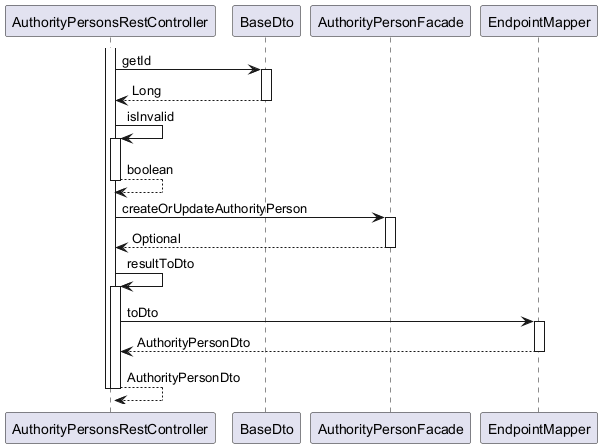

The diagram above was rendered by PlantUML. Its source (embedded in the PNG):
@startuml

participant AuthorityPersonsRestController
participant BaseDto
participant AuthorityPersonFacade
participant EndpointMapper

activate AuthorityPersonsRestController
	AuthorityPersonsRestController -> BaseDto : getId
	activate BaseDto
		BaseDto --> AuthorityPersonsRestController : Long
	deactivate BaseDto
	AuthorityPersonsRestController -> AuthorityPersonsRestController : isInvalid
	activate AuthorityPersonsRestController
		AuthorityPersonsRestController --> AuthorityPersonsRestController : boolean
	deactivate AuthorityPersonsRestController
	AuthorityPersonsRestController -> AuthorityPersonFacade : createOrUpdateAuthorityPerson
	activate AuthorityPersonFacade
		AuthorityPersonFacade --> AuthorityPersonsRestController : Optional
	deactivate AuthorityPersonFacade
	AuthorityPersonsRestController -> AuthorityPersonsRestController : resultToDto
	activate AuthorityPersonsRestController
		AuthorityPersonsRestController -> EndpointMapper : toDto
		activate EndpointMapper
			EndpointMapper --> AuthorityPersonsRestController : AuthorityPersonDto
		deactivate EndpointMapper
		AuthorityPersonsRestController --> AuthorityPersonsRestController : AuthorityPersonDto
	deactivate AuthorityPersonsRestController
deactivate AuthorityPersonsRestController

@enduml